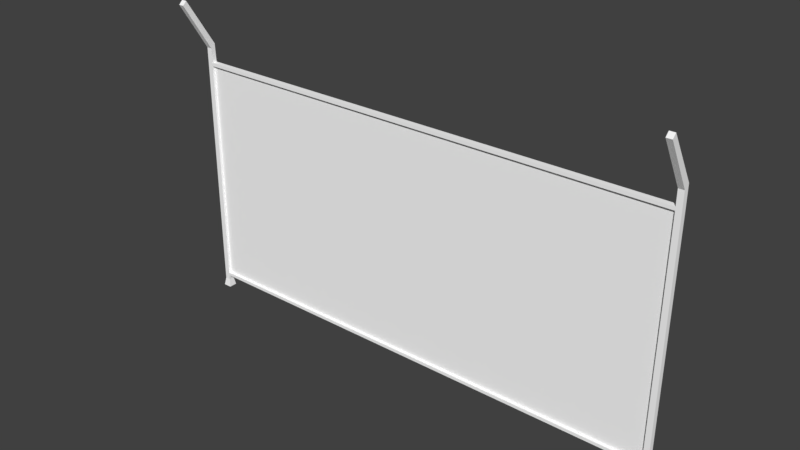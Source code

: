 # Source: recinzione2.blend  (saved by Blender 2.79.0; exported with 4.5.12 LTS)
import bpy
from mathutils import Matrix  # noqa: F401  (used for matrix-valued properties, if any)

bpy.ops.wm.read_factory_settings(use_empty=True)
scene = bpy.context.scene
scene.name = 'Scene'

# ---- collections
col_collection_1 = bpy.data.collections.new('Collection 1'); scene.collection.children.link(col_collection_1)

# ---- materials (node trees are filled in below, after node groups)
mat_fence_high = bpy.data.materials.new('Fence_high')
mat_fence_high.alpha_threshold = 0.0
mat_fence_high.use_transparent_shadow = False
mat_fence_high.diffuse_color = (1.0, 1.0, 1.0, 1.0)
mat_fence_high.roughness = 0.5
mat_fence_texture = bpy.data.materials.new('Fence_texture')
mat_fence_texture.alpha_threshold = 0.0
mat_fence_texture.use_transparent_shadow = False
mat_fence_texture.diffuse_color = (1.0, 1.0, 1.0, 1.0)
mat_fence_texture.roughness = 0.5

# ---- material node trees

# ---- world
world_world = bpy.data.worlds.new('World'); scene.world = world_world
world_world.color = (0.05088, 0.05088, 0.05088)
world_world.use_sun_shadow = False
world_world.sun_shadow_jitter_overblur = 0.0
world_world.cycles.sampling_method = 'MANUAL'

# ---- meshes
me_cube_482 = bpy.data.meshes.new('Cube.482')
me_cube_482.from_pydata([(2.016, -0.07128, -1.027e-06), (2.041, -0.04656, 0.1397), (2.016, 0.07126, -1.027e-06), (2.041, 0.04655, 0.1397), (2.158, -0.07128, -1.027e-06), (2.134, -0.04656, 0.1397), (2.158, 0.07126, -1.027e-06), (2.134, 0.04655, 0.1397), (2.065, -0.04656, 4.509), (2.065, 0.04529, 4.575), (2.158, -0.04656, 4.509), (2.158, 0.04529, 4.575), (-6.475, -0.07128, -5.351e-07), (-6.451, -0.04656, 0.1397), (-6.475, 0.07126, -5.351e-07), (-6.451, 0.04655, 0.1397), (-6.333, -0.07128, -5.351e-07), (-6.357, -0.04656, 0.1397), (-6.333, 0.07126, -5.351e-07), (-6.357, 0.04655, 0.1397), (-6.451, -0.04656, 4.509), (-6.451, 0.03291, 4.575), (-6.357, -0.04656, 4.509), (-6.357, 0.03291, 4.575), (2.065, -0.5488, 5.333), (2.065, -0.4829, 5.399), (2.158, -0.4829, 5.399), (2.158, -0.5488, 5.333), (-6.451, -0.5488, 5.333), (-6.451, -0.4829, 5.399), (-6.357, -0.4829, 5.399), (-6.357, -0.5488, 5.333), (-6.451, 0.04529, 4.259), (-6.357, 0.04529, 4.259), (-6.357, -0.04656, 4.259), (-6.451, -0.04656, 4.259), (2.065, 0.04529, 4.259), (2.158, 0.04529, 4.259), (2.158, -0.04656, 4.259), (2.065, -0.04656, 4.259), (-6.357, 0.04568, 4.204), (-6.357, -0.04656, 4.204), (-6.451, 0.04568, 4.204), (-6.451, -0.04656, 4.204), (2.158, 0.04529, 4.204), (2.158, -0.04656, 4.204), (2.065, 0.04529, 4.204), (2.065, -0.04656, 4.204), (-6.357, 0.04561, 0.2757), (2.041, 0.04529, 0.2757), (-6.357, 0.04641, 0.2204), (-6.357, -0.04656, 0.2204), (2.041, -0.04656, 0.2204), (-6.451, 0.04641, 0.2204), (-6.451, -0.04656, 0.2204), (-6.451, 0.04561, 0.2757), (-6.451, -0.04656, 0.2757), (-6.357, -0.04656, 0.2757), (2.134, 0.04606, 0.2204), (2.134, -0.04656, 0.2204), (2.041, 0.04606, 0.2204), (2.041, -0.04656, 0.2757), (2.134, 0.04529, 0.2757), (2.134, -0.04656, 0.2757), (-6.357, -0.00044, 4.204), (2.065, -0.0006345, 4.204), (-6.357, -0.0004713, 0.2757), (2.041, -0.0006345, 0.2757), (-6.357, -0.00044, 4.204), (2.065, -0.0006345, 4.204), (-6.357, -0.0004713, 0.2757), (2.041, -0.0006345, 0.2757)], [], [(0, 1, 3, 2), (2, 3, 7, 6), (6, 7, 5, 4), (4, 5, 1, 0), (2, 6, 4, 0), (37, 36, 9, 11), (20, 22, 31, 28), (38, 37, 11, 10), (36, 39, 8, 9), (39, 38, 10, 8), (12, 13, 15, 14), (14, 15, 19, 18), (18, 19, 17, 16), (16, 17, 13, 12), (14, 18, 16, 12), (33, 32, 21, 23), (8, 10, 27, 24), (34, 33, 23, 22), (32, 35, 20, 21), (35, 34, 22, 20), (26, 25, 24, 27), (30, 29, 28, 31), (11, 9, 25, 26), (23, 21, 29, 30), (10, 11, 26, 27), (22, 23, 30, 31), (9, 8, 24, 25), (21, 20, 28, 29), (43, 41, 34, 35), (42, 43, 35, 32), (64, 65, 47, 41), (40, 42, 32, 33), (47, 45, 38, 39), (46, 40, 33, 36), (45, 44, 37, 38), (44, 46, 36, 37), (48, 55, 42, 40), (66, 48, 40, 64), (55, 56, 43, 42), (56, 57, 41, 43), (62, 49, 46, 44), (63, 62, 44, 45), (67, 61, 47, 65), (61, 63, 45, 47), (47, 39, 34, 41), (33, 34, 39, 36), (50, 60, 52, 51), (60, 50, 48, 49), (52, 61, 57, 51), (66, 57, 61, 67), (13, 17, 51, 54), (15, 13, 54, 53), (17, 19, 50, 51), (19, 15, 53, 50), (54, 51, 57, 56), (53, 54, 56, 55), (50, 53, 55, 48), (1, 5, 59, 52), (3, 1, 52, 60), (5, 7, 58, 59), (7, 3, 60, 58), (52, 59, 63, 61), (59, 58, 62, 63), (58, 60, 49, 62), (48, 66, 67, 49), (49, 67, 65, 46), (57, 66, 64, 41), (40, 46, 65, 64), (71, 69, 68, 70)])
me_cube_482.polygons.foreach_set('material_index', [0, 0, 0, 0, 0, 0, 0, 0, 0, 0, 0, 0, 0, 0, 0, 0, 0, 0, 0, 0, 0, 0, 0, 0, 0, 0, 0, 0, 0, 0, 0, 0, 0, 0, 0, 0, 0, 0, 0, 0, 0, 0, 0, 0, 0, 0, 0, 0, 0, 0, 0, 0, 0, 0, 0, 0, 0, 0, 0, 0, 0, 0, 0, 0, 0, 0, 0, 0, 1])
_uv = me_cube_482.uv_layers.new(name='UVMap')
_uv.uv.foreach_set('vector', [0.1849, 0.5413, 0.1863, 0.5335, 0.1915, 0.5335, 0.1929, 0.5413, 0.01678, 0.4878, 0.02468, 0.4892, 0.02468, 0.4944, 0.01678, 0.4957, 0.657, 0.3945, 0.6576, 0.3866, 0.6628, 0.3862, 0.6649, 0.3938, 0.3538, 0.01665, 0.3615, 0.01802, 0.3615, 0.02319, 0.3538, 0.02456, 0.3095, 0.5369, 0.3095, 0.529, 0.3174, 0.529, 0.3174, 0.5369, 0.254, 0.4957, 0.254, 0.4906, 0.2715, 0.4906, 0.2715, 0.4957, 0.6056, 0.4944, 0.6056, 0.4892, 0.6528, 0.4892, 0.6528, 0.4944, 0.6423, 0.1586, 0.6372, 0.1591, 0.6356, 0.1416, 0.641, 0.1448, 0.1016, 0.529, 0.1063, 0.5312, 0.1004, 0.5438, 0.09417, 0.5449, 0.5917, 0.02181, 0.5917, 0.01665, 0.6056, 0.01665, 0.6056, 0.02181, 0.7271, 0.09421, 0.725, 0.1018, 0.7198, 0.1014, 0.7191, 0.09351, 0.01678, 0.01665, 0.02468, 0.01802, 0.02468, 0.02319, 0.01678, 0.02456, 0.2264, 0.5413, 0.2278, 0.5335, 0.233, 0.5335, 0.2344, 0.5413, 0.3538, 0.4878, 0.3615, 0.4892, 0.3615, 0.4944, 0.3538, 0.4957, 0.2679, 0.529, 0.2759, 0.529, 0.2759, 0.5369, 0.2679, 0.5369, 0.254, 0.02319, 0.254, 0.01802, 0.2716, 0.01802, 0.2716, 0.02319, 0.6056, 0.02181, 0.6056, 0.01665, 0.6528, 0.01665, 0.6528, 0.02181, 0.1514, 0.5966, 0.1467, 0.5987, 0.1399, 0.5826, 0.1454, 0.584, 0.6993, 0.329, 0.7045, 0.3294, 0.7032, 0.3432, 0.6985, 0.3465, 0.5917, 0.4944, 0.5917, 0.4892, 0.6056, 0.4892, 0.6056, 0.4944, 0.2716, 0.5702, 0.2716, 0.5754, 0.2679, 0.5754, 0.2679, 0.5702, 0.3089, 0.5702, 0.3089, 0.5754, 0.3052, 0.5754, 0.3052, 0.5702, 0.2715, 0.4957, 0.2715, 0.4906, 0.3202, 0.4906, 0.3202, 0.4957, 0.2716, 0.02319, 0.2716, 0.01802, 0.3202, 0.01802, 0.3202, 0.02319, 0.641, 0.1448, 0.6356, 0.1416, 0.6609, 0.09351, 0.6649, 0.09682, 0.1454, 0.584, 0.1399, 0.5826, 0.1465, 0.529, 0.1514, 0.5308, 0.09417, 0.5449, 0.1004, 0.5438, 0.1063, 0.597, 0.1014, 0.5987, 0.6985, 0.3465, 0.7032, 0.3432, 0.7271, 0.3912, 0.7231, 0.3946, 0.5886, 0.4944, 0.5886, 0.4892, 0.5917, 0.4892, 0.5917, 0.4944, 0.6996, 0.3259, 0.7047, 0.3264, 0.7045, 0.3294, 0.6993, 0.329, 0.942, 0.484, 0.942, 0.01665, 0.9445, 0.01665, 0.9445, 0.484, 0.2509, 0.02319, 0.2509, 0.01802, 0.254, 0.01802, 0.254, 0.02319, 0.5886, 0.02181, 0.5886, 0.01665, 0.5917, 0.01665, 0.5917, 0.02181, 0.2509, 0.4906, 0.2509, 0.02319, 0.254, 0.02319, 0.254, 0.4906, 0.6426, 0.1617, 0.6374, 0.1621, 0.6372, 0.1591, 0.6423, 0.1586, 0.2509, 0.4957, 0.2509, 0.4906, 0.254, 0.4906, 0.254, 0.4957, 0.03226, 0.02319, 0.03226, 0.01802, 0.2509, 0.01802, 0.2509, 0.02319, 0.01936, 0.7469, 0.01678, 0.7469, 0.01678, 0.529, 0.01935, 0.529, 0.7192, 0.1089, 0.7243, 0.1094, 0.7047, 0.3264, 0.6996, 0.3259, 0.3691, 0.4944, 0.3691, 0.4892, 0.5886, 0.4892, 0.5886, 0.4944, 0.03226, 0.4944, 0.03226, 0.4892, 0.2509, 0.4906, 0.2509, 0.4957, 0.6621, 0.3787, 0.657, 0.3791, 0.6374, 0.1621, 0.6426, 0.1617, 0.05805, 0.529, 0.06062, 0.529, 0.06062, 0.747, 0.05805, 0.747, 0.3691, 0.02319, 0.3691, 0.01802, 0.5886, 0.01665, 0.5886, 0.02181, 0.5886, 0.02181, 0.5917, 0.02181, 0.5917, 0.4892, 0.5886, 0.4892, 0.9781, 0.01665, 0.9832, 0.01665, 0.9832, 0.484, 0.9781, 0.484, 0.8192, 0.4834, 0.8192, 0.01733, 0.8244, 0.01733, 0.8244, 0.4834, 0.02918, 0.4892, 0.02918, 0.02319, 0.03226, 0.02319, 0.03226, 0.4892, 0.366, 0.02319, 0.3691, 0.02319, 0.3691, 0.4892, 0.366, 0.4892, 0.8605, 0.01733, 0.8631, 0.01733, 0.8631, 0.4834, 0.8605, 0.4834, 0.3615, 0.4944, 0.3615, 0.4892, 0.366, 0.4892, 0.366, 0.4944, 0.7198, 0.1014, 0.725, 0.1018, 0.7246, 0.1063, 0.7194, 0.1058, 0.233, 0.5335, 0.2278, 0.5335, 0.2278, 0.529, 0.233, 0.529, 0.02468, 0.02319, 0.02468, 0.01802, 0.02918, 0.01802, 0.02918, 0.02319, 0.366, 0.4944, 0.366, 0.4892, 0.3691, 0.4892, 0.3691, 0.4944, 0.7194, 0.1058, 0.7246, 0.1063, 0.7243, 0.1094, 0.7192, 0.1089, 0.02918, 0.02319, 0.02918, 0.01802, 0.03226, 0.01802, 0.03226, 0.02319, 0.3615, 0.02319, 0.3615, 0.01802, 0.366, 0.01802, 0.366, 0.02319, 0.1915, 0.5335, 0.1863, 0.5335, 0.1863, 0.529, 0.1915, 0.529, 0.6628, 0.3862, 0.6576, 0.3866, 0.6573, 0.3822, 0.6624, 0.3817, 0.02468, 0.4944, 0.02468, 0.4892, 0.02918, 0.4892, 0.02918, 0.4944, 0.366, 0.02319, 0.366, 0.01802, 0.3691, 0.01802, 0.3691, 0.02319, 0.6624, 0.3817, 0.6573, 0.3822, 0.657, 0.3791, 0.6621, 0.3787, 0.02918, 0.4944, 0.02918, 0.4892, 0.03226, 0.4892, 0.03226, 0.4944, 0.858, 0.01733, 0.8605, 0.01733, 0.8605, 0.4834, 0.858, 0.4834, 0.05548, 0.529, 0.05805, 0.529, 0.05805, 0.747, 0.05548, 0.747, 0.02193, 0.7469, 0.01936, 0.7469, 0.01935, 0.529, 0.02193, 0.529, 0.9394, 0.484, 0.9394, 0.01665, 0.942, 0.01665, 0.942, 0.484, 0.9404, 0.614, 0.9425, 0.9591, 0.2076, 0.9591, 0.2076, 0.614])
me_cube_482.materials.append(mat_fence_high)
me_cube_482.materials.append(mat_fence_texture)
me_cube_482.use_remesh_preserve_volume = False
me_cube_482.use_remesh_preserve_attributes = False
me_cube_482.use_mirror_vertex_groups = False
me_cube_482.update()

# ---- objects
ob_recinzione_044 = bpy.data.objects.new('Recinzione.044', me_cube_482)

# ---- transforms, parenting, visibility, modifiers, constraints
ob_recinzione_044.location = (0.0, 0.0, 0.0)
ob_recinzione_044.rotation_euler = (-1.49e-08, -4.471e-08, 6.283)
ob_recinzione_044.lineart.crease_threshold = 0.0

# ---- collection membership
col_collection_1.objects.link(ob_recinzione_044)

# ---- scene / render settings (as saved in the file)
scene.frame_start = 1; scene.frame_end = 250; scene.frame_set(1)
scene.render.engine = 'BLENDER_EEVEE_NEXT'
scene.render.resolution_percentage = 50
scene.render.dither_intensity = 0.0
scene.cycles.use_denoising = False
scene.cycles.samples = 128
scene.cycles.sampling_pattern = 'TABULATED_SOBOL'
scene.cycles.use_adaptive_sampling = False
scene.cycles.use_light_tree = False
scene.cycles.blur_glossy = 0.0
scene.cycles.sample_clamp_indirect = 0.0
scene.view_settings.view_transform = 'Standard'
bpy.context.view_layer.update()

# ---- added for rendering (the .blend has no active camera and no usable light): camera, sun
cam_auto = bpy.data.cameras.new('AutoCamera')
cam_auto.lens = 50.0
cam_auto.sensor_width = 36.0
cam_auto.clip_end = 1000.0
ob_auto_camera = bpy.data.objects.new('AutoCamera', cam_auto)
scene.collection.objects.link(ob_auto_camera)
ob_auto_camera.location = (7.28023, -11.5651, 10.2502)
ob_auto_camera.rotation_euler = (1.09748, -7.21219e-08, 0.694738)
scene.camera = ob_auto_camera
light_auto_sun = bpy.data.lights.new('AutoSun', 'SUN')
light_auto_sun.energy = 3.0
light_auto_sun.angle = 0.0523599
ob_auto_sun = bpy.data.objects.new('AutoSun', light_auto_sun)
scene.collection.objects.link(ob_auto_sun)
ob_auto_sun.rotation_euler = (0.872665, 0.174533, 0.523599)
bpy.context.view_layer.update()
